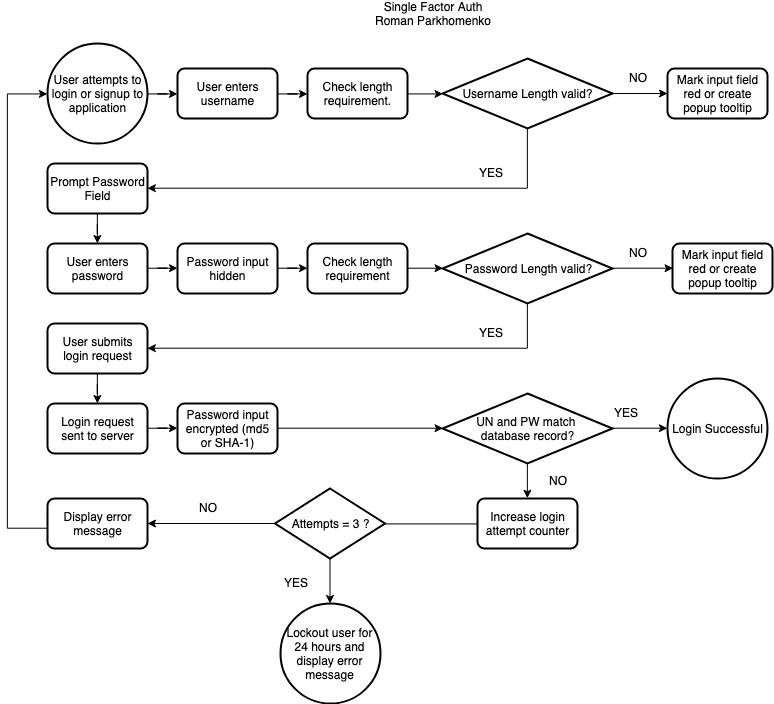

The diagram above was exported from draw.io. Its source (the exported page's mxGraphModel, read from the mxfile embedded in the PNG):
<mxGraphModel dx="1283" dy="751" grid="1" gridSize="10" guides="1" tooltips="1" connect="1" arrows="1" fold="1" page="1" pageScale="1" pageWidth="850" pageHeight="1100" math="0" shadow="0">
  <root>
    <mxCell id="0" />
    <mxCell id="1" parent="0" />
    <mxCell id="Lpkn80JdG_NXQwoEyRo2-30" value="" style="edgeStyle=orthogonalEdgeStyle;rounded=0;orthogonalLoop=1;jettySize=auto;html=1;" edge="1" parent="1" source="Lpkn80JdG_NXQwoEyRo2-28" target="Lpkn80JdG_NXQwoEyRo2-29">
      <mxGeometry relative="1" as="geometry" />
    </mxCell>
    <mxCell id="Lpkn80JdG_NXQwoEyRo2-28" value="&lt;div style=&quot;text-align: center&quot;&gt;&lt;span&gt;User attempts to login or signup to application&lt;/span&gt;&lt;/div&gt;" style="strokeWidth=2;html=1;shape=mxgraph.flowchart.start_2;whiteSpace=wrap;align=left;" vertex="1" parent="1">
      <mxGeometry x="60" y="50" width="100" height="100" as="geometry" />
    </mxCell>
    <mxCell id="Lpkn80JdG_NXQwoEyRo2-34" value="" style="edgeStyle=orthogonalEdgeStyle;rounded=0;orthogonalLoop=1;jettySize=auto;html=1;" edge="1" parent="1" source="Lpkn80JdG_NXQwoEyRo2-29" target="Lpkn80JdG_NXQwoEyRo2-33">
      <mxGeometry relative="1" as="geometry" />
    </mxCell>
    <mxCell id="Lpkn80JdG_NXQwoEyRo2-29" value="&lt;div style=&quot;text-align: center&quot;&gt;&lt;span&gt;User enters username&lt;/span&gt;&lt;/div&gt;" style="rounded=1;whiteSpace=wrap;html=1;absoluteArcSize=1;arcSize=14;strokeWidth=2;align=left;" vertex="1" parent="1">
      <mxGeometry x="190" y="75" width="100" height="50" as="geometry" />
    </mxCell>
    <mxCell id="Lpkn80JdG_NXQwoEyRo2-48" style="edgeStyle=orthogonalEdgeStyle;rounded=0;orthogonalLoop=1;jettySize=auto;html=1;exitX=1;exitY=0.5;exitDx=0;exitDy=0;entryX=0;entryY=0.5;entryDx=0;entryDy=0;entryPerimeter=0;" edge="1" parent="1" source="Lpkn80JdG_NXQwoEyRo2-33" target="Lpkn80JdG_NXQwoEyRo2-37">
      <mxGeometry relative="1" as="geometry" />
    </mxCell>
    <mxCell id="Lpkn80JdG_NXQwoEyRo2-33" value="&lt;div style=&quot;text-align: center&quot;&gt;&lt;span&gt;Check length requirement.&lt;/span&gt;&lt;/div&gt;" style="rounded=1;whiteSpace=wrap;html=1;absoluteArcSize=1;arcSize=14;strokeWidth=2;align=left;" vertex="1" parent="1">
      <mxGeometry x="320" y="75" width="100" height="50" as="geometry" />
    </mxCell>
    <mxCell id="Lpkn80JdG_NXQwoEyRo2-39" value="" style="edgeStyle=orthogonalEdgeStyle;rounded=0;orthogonalLoop=1;jettySize=auto;html=1;" edge="1" parent="1" source="Lpkn80JdG_NXQwoEyRo2-37" target="Lpkn80JdG_NXQwoEyRo2-38">
      <mxGeometry relative="1" as="geometry" />
    </mxCell>
    <mxCell id="Lpkn80JdG_NXQwoEyRo2-44" style="edgeStyle=orthogonalEdgeStyle;rounded=0;orthogonalLoop=1;jettySize=auto;html=1;exitX=0.5;exitY=1;exitDx=0;exitDy=0;exitPerimeter=0;entryX=1;entryY=0.5;entryDx=0;entryDy=0;" edge="1" parent="1" source="Lpkn80JdG_NXQwoEyRo2-37" target="Lpkn80JdG_NXQwoEyRo2-43">
      <mxGeometry relative="1" as="geometry" />
    </mxCell>
    <mxCell id="Lpkn80JdG_NXQwoEyRo2-37" value="Username Length valid?&lt;div style=&quot;text-align: center&quot;&gt;&lt;/div&gt;" style="strokeWidth=2;html=1;shape=mxgraph.flowchart.decision;whiteSpace=wrap;align=center;" vertex="1" parent="1">
      <mxGeometry x="455" y="65" width="170" height="70" as="geometry" />
    </mxCell>
    <mxCell id="Lpkn80JdG_NXQwoEyRo2-38" value="&lt;div style=&quot;text-align: center&quot;&gt;Mark input field red or create popup tooltip&lt;/div&gt;" style="rounded=1;whiteSpace=wrap;html=1;absoluteArcSize=1;arcSize=14;strokeWidth=2;align=left;" vertex="1" parent="1">
      <mxGeometry x="680" y="75" width="100" height="50" as="geometry" />
    </mxCell>
    <mxCell id="Lpkn80JdG_NXQwoEyRo2-40" value="&lt;div style=&quot;text-align: center&quot;&gt;&lt;span&gt;NO&lt;/span&gt;&lt;/div&gt;" style="text;html=1;resizable=0;points=[];autosize=1;align=left;verticalAlign=top;spacingTop=-4;" vertex="1" parent="1">
      <mxGeometry x="640" y="75" width="30" height="20" as="geometry" />
    </mxCell>
    <mxCell id="Lpkn80JdG_NXQwoEyRo2-47" value="" style="edgeStyle=orthogonalEdgeStyle;rounded=0;orthogonalLoop=1;jettySize=auto;html=1;" edge="1" parent="1" source="Lpkn80JdG_NXQwoEyRo2-43" target="Lpkn80JdG_NXQwoEyRo2-46">
      <mxGeometry relative="1" as="geometry" />
    </mxCell>
    <mxCell id="Lpkn80JdG_NXQwoEyRo2-43" value="&lt;div style=&quot;text-align: center&quot;&gt;Prompt Password Field&lt;/div&gt;" style="rounded=1;whiteSpace=wrap;html=1;absoluteArcSize=1;arcSize=14;strokeWidth=2;align=left;" vertex="1" parent="1">
      <mxGeometry x="60" y="170" width="100" height="50" as="geometry" />
    </mxCell>
    <mxCell id="Lpkn80JdG_NXQwoEyRo2-50" value="" style="edgeStyle=orthogonalEdgeStyle;rounded=0;orthogonalLoop=1;jettySize=auto;html=1;" edge="1" parent="1" source="Lpkn80JdG_NXQwoEyRo2-46" target="Lpkn80JdG_NXQwoEyRo2-49">
      <mxGeometry relative="1" as="geometry" />
    </mxCell>
    <mxCell id="Lpkn80JdG_NXQwoEyRo2-46" value="&lt;div style=&quot;text-align: center&quot;&gt;User enters password&lt;/div&gt;" style="rounded=1;whiteSpace=wrap;html=1;absoluteArcSize=1;arcSize=14;strokeWidth=2;align=left;" vertex="1" parent="1">
      <mxGeometry x="60" y="250" width="100" height="50" as="geometry" />
    </mxCell>
    <mxCell id="Lpkn80JdG_NXQwoEyRo2-52" value="" style="edgeStyle=orthogonalEdgeStyle;rounded=0;orthogonalLoop=1;jettySize=auto;html=1;" edge="1" parent="1" source="Lpkn80JdG_NXQwoEyRo2-49" target="Lpkn80JdG_NXQwoEyRo2-51">
      <mxGeometry relative="1" as="geometry" />
    </mxCell>
    <mxCell id="Lpkn80JdG_NXQwoEyRo2-49" value="&lt;div style=&quot;text-align: center&quot;&gt;Password input hidden&lt;/div&gt;" style="rounded=1;whiteSpace=wrap;html=1;absoluteArcSize=1;arcSize=14;strokeWidth=2;align=left;" vertex="1" parent="1">
      <mxGeometry x="190" y="250" width="100" height="50" as="geometry" />
    </mxCell>
    <mxCell id="Lpkn80JdG_NXQwoEyRo2-54" style="edgeStyle=orthogonalEdgeStyle;rounded=0;orthogonalLoop=1;jettySize=auto;html=1;exitX=1;exitY=0.5;exitDx=0;exitDy=0;entryX=0;entryY=0.5;entryDx=0;entryDy=0;entryPerimeter=0;" edge="1" parent="1" source="Lpkn80JdG_NXQwoEyRo2-51" target="Lpkn80JdG_NXQwoEyRo2-53">
      <mxGeometry relative="1" as="geometry" />
    </mxCell>
    <mxCell id="Lpkn80JdG_NXQwoEyRo2-51" value="&lt;div style=&quot;text-align: center&quot;&gt;Check length requirement&lt;/div&gt;" style="rounded=1;whiteSpace=wrap;html=1;absoluteArcSize=1;arcSize=14;strokeWidth=2;align=left;" vertex="1" parent="1">
      <mxGeometry x="320" y="250" width="100" height="50" as="geometry" />
    </mxCell>
    <mxCell id="Lpkn80JdG_NXQwoEyRo2-45" value="&lt;div style=&quot;text-align: center&quot;&gt;&lt;span&gt;YES&lt;/span&gt;&lt;/div&gt;" style="text;html=1;resizable=0;points=[];autosize=1;align=left;verticalAlign=top;spacingTop=-4;" vertex="1" parent="1">
      <mxGeometry x="490" y="170" width="40" height="20" as="geometry" />
    </mxCell>
    <mxCell id="Lpkn80JdG_NXQwoEyRo2-56" style="edgeStyle=orthogonalEdgeStyle;rounded=0;orthogonalLoop=1;jettySize=auto;html=1;exitX=1;exitY=0.5;exitDx=0;exitDy=0;exitPerimeter=0;entryX=0;entryY=0.5;entryDx=0;entryDy=0;" edge="1" parent="1" source="Lpkn80JdG_NXQwoEyRo2-53" target="Lpkn80JdG_NXQwoEyRo2-55">
      <mxGeometry relative="1" as="geometry" />
    </mxCell>
    <mxCell id="Lpkn80JdG_NXQwoEyRo2-61" style="edgeStyle=orthogonalEdgeStyle;rounded=0;orthogonalLoop=1;jettySize=auto;html=1;exitX=0.5;exitY=1;exitDx=0;exitDy=0;exitPerimeter=0;entryX=1;entryY=0.5;entryDx=0;entryDy=0;" edge="1" parent="1" source="Lpkn80JdG_NXQwoEyRo2-53" target="Lpkn80JdG_NXQwoEyRo2-60">
      <mxGeometry relative="1" as="geometry" />
    </mxCell>
    <mxCell id="Lpkn80JdG_NXQwoEyRo2-53" value="Password Length valid?&lt;div style=&quot;text-align: center&quot;&gt;&lt;/div&gt;" style="strokeWidth=2;html=1;shape=mxgraph.flowchart.decision;whiteSpace=wrap;align=center;" vertex="1" parent="1">
      <mxGeometry x="455" y="240" width="170" height="70" as="geometry" />
    </mxCell>
    <mxCell id="Lpkn80JdG_NXQwoEyRo2-55" value="&lt;div style=&quot;text-align: center&quot;&gt;Mark input field red or create popup tooltip&lt;/div&gt;" style="rounded=1;whiteSpace=wrap;html=1;absoluteArcSize=1;arcSize=14;strokeWidth=2;align=left;" vertex="1" parent="1">
      <mxGeometry x="685" y="250" width="100" height="50" as="geometry" />
    </mxCell>
    <mxCell id="Lpkn80JdG_NXQwoEyRo2-57" value="&lt;div style=&quot;text-align: center&quot;&gt;&lt;span&gt;NO&lt;/span&gt;&lt;/div&gt;" style="text;html=1;resizable=0;points=[];autosize=1;align=left;verticalAlign=top;spacingTop=-4;" vertex="1" parent="1">
      <mxGeometry x="640" y="250" width="30" height="20" as="geometry" />
    </mxCell>
    <mxCell id="Lpkn80JdG_NXQwoEyRo2-64" value="" style="edgeStyle=orthogonalEdgeStyle;rounded=0;orthogonalLoop=1;jettySize=auto;html=1;" edge="1" parent="1" source="Lpkn80JdG_NXQwoEyRo2-60" target="Lpkn80JdG_NXQwoEyRo2-63">
      <mxGeometry relative="1" as="geometry" />
    </mxCell>
    <mxCell id="Lpkn80JdG_NXQwoEyRo2-60" value="&lt;div style=&quot;text-align: center&quot;&gt;User submits login request&lt;/div&gt;" style="rounded=1;whiteSpace=wrap;html=1;absoluteArcSize=1;arcSize=14;strokeWidth=2;align=left;" vertex="1" parent="1">
      <mxGeometry x="60" y="330" width="100" height="50" as="geometry" />
    </mxCell>
    <mxCell id="Lpkn80JdG_NXQwoEyRo2-66" value="" style="edgeStyle=orthogonalEdgeStyle;rounded=0;orthogonalLoop=1;jettySize=auto;html=1;" edge="1" parent="1" source="Lpkn80JdG_NXQwoEyRo2-63" target="Lpkn80JdG_NXQwoEyRo2-65">
      <mxGeometry relative="1" as="geometry" />
    </mxCell>
    <mxCell id="Lpkn80JdG_NXQwoEyRo2-63" value="&lt;div style=&quot;text-align: center&quot;&gt;Login request sent to server&lt;/div&gt;" style="rounded=1;whiteSpace=wrap;html=1;absoluteArcSize=1;arcSize=14;strokeWidth=2;align=left;" vertex="1" parent="1">
      <mxGeometry x="60" y="410" width="100" height="50" as="geometry" />
    </mxCell>
    <mxCell id="Lpkn80JdG_NXQwoEyRo2-68" value="" style="edgeStyle=orthogonalEdgeStyle;rounded=0;orthogonalLoop=1;jettySize=auto;html=1;entryX=0;entryY=0.5;entryDx=0;entryDy=0;entryPerimeter=0;" edge="1" parent="1" source="Lpkn80JdG_NXQwoEyRo2-65" target="Lpkn80JdG_NXQwoEyRo2-69">
      <mxGeometry relative="1" as="geometry">
        <mxPoint x="320" y="435" as="targetPoint" />
      </mxGeometry>
    </mxCell>
    <mxCell id="Lpkn80JdG_NXQwoEyRo2-65" value="&lt;div style=&quot;text-align: center&quot;&gt;Password input encrypted (md5 or SHA-1)&lt;/div&gt;" style="rounded=1;whiteSpace=wrap;html=1;absoluteArcSize=1;arcSize=14;strokeWidth=2;align=left;" vertex="1" parent="1">
      <mxGeometry x="190" y="410" width="100" height="50" as="geometry" />
    </mxCell>
    <mxCell id="Lpkn80JdG_NXQwoEyRo2-62" value="&lt;div style=&quot;text-align: center&quot;&gt;&lt;span&gt;YES&lt;/span&gt;&lt;/div&gt;" style="text;html=1;resizable=0;points=[];autosize=1;align=left;verticalAlign=top;spacingTop=-4;" vertex="1" parent="1">
      <mxGeometry x="490" y="330" width="40" height="20" as="geometry" />
    </mxCell>
    <mxCell id="Lpkn80JdG_NXQwoEyRo2-71" value="" style="edgeStyle=orthogonalEdgeStyle;rounded=0;orthogonalLoop=1;jettySize=auto;html=1;entryX=0;entryY=0.5;entryDx=0;entryDy=0;entryPerimeter=0;" edge="1" parent="1" source="Lpkn80JdG_NXQwoEyRo2-69" target="Lpkn80JdG_NXQwoEyRo2-73">
      <mxGeometry relative="1" as="geometry">
        <mxPoint x="570" y="435" as="targetPoint" />
      </mxGeometry>
    </mxCell>
    <mxCell id="Lpkn80JdG_NXQwoEyRo2-91" style="edgeStyle=orthogonalEdgeStyle;rounded=0;orthogonalLoop=1;jettySize=auto;html=1;exitX=0.5;exitY=1;exitDx=0;exitDy=0;exitPerimeter=0;entryX=0.5;entryY=0;entryDx=0;entryDy=0;" edge="1" parent="1" source="Lpkn80JdG_NXQwoEyRo2-69" target="Lpkn80JdG_NXQwoEyRo2-77">
      <mxGeometry relative="1" as="geometry" />
    </mxCell>
    <mxCell id="Lpkn80JdG_NXQwoEyRo2-69" value="UN and PW match &lt;br&gt;database record?&lt;div style=&quot;text-align: center&quot;&gt;&lt;/div&gt;" style="strokeWidth=2;html=1;shape=mxgraph.flowchart.decision;whiteSpace=wrap;align=center;" vertex="1" parent="1">
      <mxGeometry x="455" y="400" width="170" height="70" as="geometry" />
    </mxCell>
    <mxCell id="Lpkn80JdG_NXQwoEyRo2-72" value="&lt;div style=&quot;text-align: center&quot;&gt;&lt;span&gt;YES&lt;/span&gt;&lt;/div&gt;" style="text;html=1;resizable=0;points=[];autosize=1;align=left;verticalAlign=top;spacingTop=-4;" vertex="1" parent="1">
      <mxGeometry x="625" y="410" width="40" height="20" as="geometry" />
    </mxCell>
    <mxCell id="Lpkn80JdG_NXQwoEyRo2-73" value="Login Successful" style="strokeWidth=2;html=1;shape=mxgraph.flowchart.start_2;whiteSpace=wrap;align=center;" vertex="1" parent="1">
      <mxGeometry x="680" y="385" width="100" height="100" as="geometry" />
    </mxCell>
    <mxCell id="Lpkn80JdG_NXQwoEyRo2-76" value="&lt;div style=&quot;text-align: center&quot;&gt;&lt;span&gt;NO&lt;/span&gt;&lt;/div&gt;" style="text;html=1;resizable=0;points=[];autosize=1;align=left;verticalAlign=top;spacingTop=-4;" vertex="1" parent="1">
      <mxGeometry x="560" y="477.5" width="30" height="20" as="geometry" />
    </mxCell>
    <mxCell id="Lpkn80JdG_NXQwoEyRo2-79" value="" style="edgeStyle=orthogonalEdgeStyle;rounded=0;orthogonalLoop=1;jettySize=auto;html=1;entryX=1;entryY=0.5;entryDx=0;entryDy=0;entryPerimeter=0;" edge="1" parent="1" source="Lpkn80JdG_NXQwoEyRo2-77" target="Lpkn80JdG_NXQwoEyRo2-80">
      <mxGeometry relative="1" as="geometry">
        <mxPoint x="305" y="535" as="targetPoint" />
        <Array as="points">
          <mxPoint x="335" y="530" />
        </Array>
      </mxGeometry>
    </mxCell>
    <mxCell id="Lpkn80JdG_NXQwoEyRo2-77" value="&lt;div style=&quot;text-align: center&quot;&gt;Increase login attempt counter&lt;/div&gt;" style="rounded=1;whiteSpace=wrap;html=1;absoluteArcSize=1;arcSize=14;strokeWidth=2;align=left;" vertex="1" parent="1">
      <mxGeometry x="490" y="505" width="100" height="50" as="geometry" />
    </mxCell>
    <mxCell id="Lpkn80JdG_NXQwoEyRo2-86" value="" style="edgeStyle=orthogonalEdgeStyle;rounded=0;orthogonalLoop=1;jettySize=auto;html=1;" edge="1" parent="1" source="Lpkn80JdG_NXQwoEyRo2-80" target="Lpkn80JdG_NXQwoEyRo2-85">
      <mxGeometry relative="1" as="geometry" />
    </mxCell>
    <mxCell id="Lpkn80JdG_NXQwoEyRo2-88" value="" style="edgeStyle=orthogonalEdgeStyle;rounded=0;orthogonalLoop=1;jettySize=auto;html=1;" edge="1" parent="1" source="Lpkn80JdG_NXQwoEyRo2-80" target="Lpkn80JdG_NXQwoEyRo2-83">
      <mxGeometry relative="1" as="geometry" />
    </mxCell>
    <mxCell id="Lpkn80JdG_NXQwoEyRo2-80" value="Attempts = 3 ?&lt;div style=&quot;text-align: center&quot;&gt;&lt;/div&gt;" style="strokeWidth=2;html=1;shape=mxgraph.flowchart.decision;whiteSpace=wrap;align=center;" vertex="1" parent="1">
      <mxGeometry x="287.5" y="495" width="110" height="70" as="geometry" />
    </mxCell>
    <mxCell id="Lpkn80JdG_NXQwoEyRo2-90" style="edgeStyle=orthogonalEdgeStyle;rounded=0;orthogonalLoop=1;jettySize=auto;html=1;entryX=0;entryY=0.5;entryDx=0;entryDy=0;entryPerimeter=0;" edge="1" parent="1" source="Lpkn80JdG_NXQwoEyRo2-83" target="Lpkn80JdG_NXQwoEyRo2-28">
      <mxGeometry relative="1" as="geometry">
        <Array as="points">
          <mxPoint x="20" y="535" />
          <mxPoint x="20" y="100" />
        </Array>
      </mxGeometry>
    </mxCell>
    <mxCell id="Lpkn80JdG_NXQwoEyRo2-83" value="&lt;div style=&quot;text-align: center&quot;&gt;Display error message&lt;/div&gt;" style="rounded=1;whiteSpace=wrap;html=1;absoluteArcSize=1;arcSize=14;strokeWidth=2;align=left;" vertex="1" parent="1">
      <mxGeometry x="60" y="505" width="100" height="50" as="geometry" />
    </mxCell>
    <mxCell id="Lpkn80JdG_NXQwoEyRo2-85" value="Lockout user for 24 hours and display error message" style="strokeWidth=2;html=1;shape=mxgraph.flowchart.start_2;whiteSpace=wrap;align=center;" vertex="1" parent="1">
      <mxGeometry x="292.5" y="610" width="100" height="100" as="geometry" />
    </mxCell>
    <mxCell id="Lpkn80JdG_NXQwoEyRo2-87" value="&lt;div style=&quot;text-align: center&quot;&gt;&lt;span&gt;YES&lt;/span&gt;&lt;/div&gt;" style="text;html=1;resizable=0;points=[];autosize=1;align=left;verticalAlign=top;spacingTop=-4;" vertex="1" parent="1">
      <mxGeometry x="295" y="580" width="40" height="20" as="geometry" />
    </mxCell>
    <mxCell id="Lpkn80JdG_NXQwoEyRo2-89" value="&lt;div style=&quot;text-align: center&quot;&gt;&lt;span&gt;NO&lt;/span&gt;&lt;/div&gt;" style="text;html=1;resizable=0;points=[];autosize=1;align=left;verticalAlign=top;spacingTop=-4;" vertex="1" parent="1">
      <mxGeometry x="210" y="505" width="30" height="20" as="geometry" />
    </mxCell>
    <mxCell id="Lpkn80JdG_NXQwoEyRo2-92" value="Single Factor Auth&lt;br&gt;Roman Parkhomenko&lt;br&gt;" style="text;html=1;strokeColor=none;fillColor=none;align=center;verticalAlign=middle;whiteSpace=wrap;rounded=0;" vertex="1" parent="1">
      <mxGeometry x="370" y="10" width="150" height="20" as="geometry" />
    </mxCell>
  </root>
</mxGraphModel>